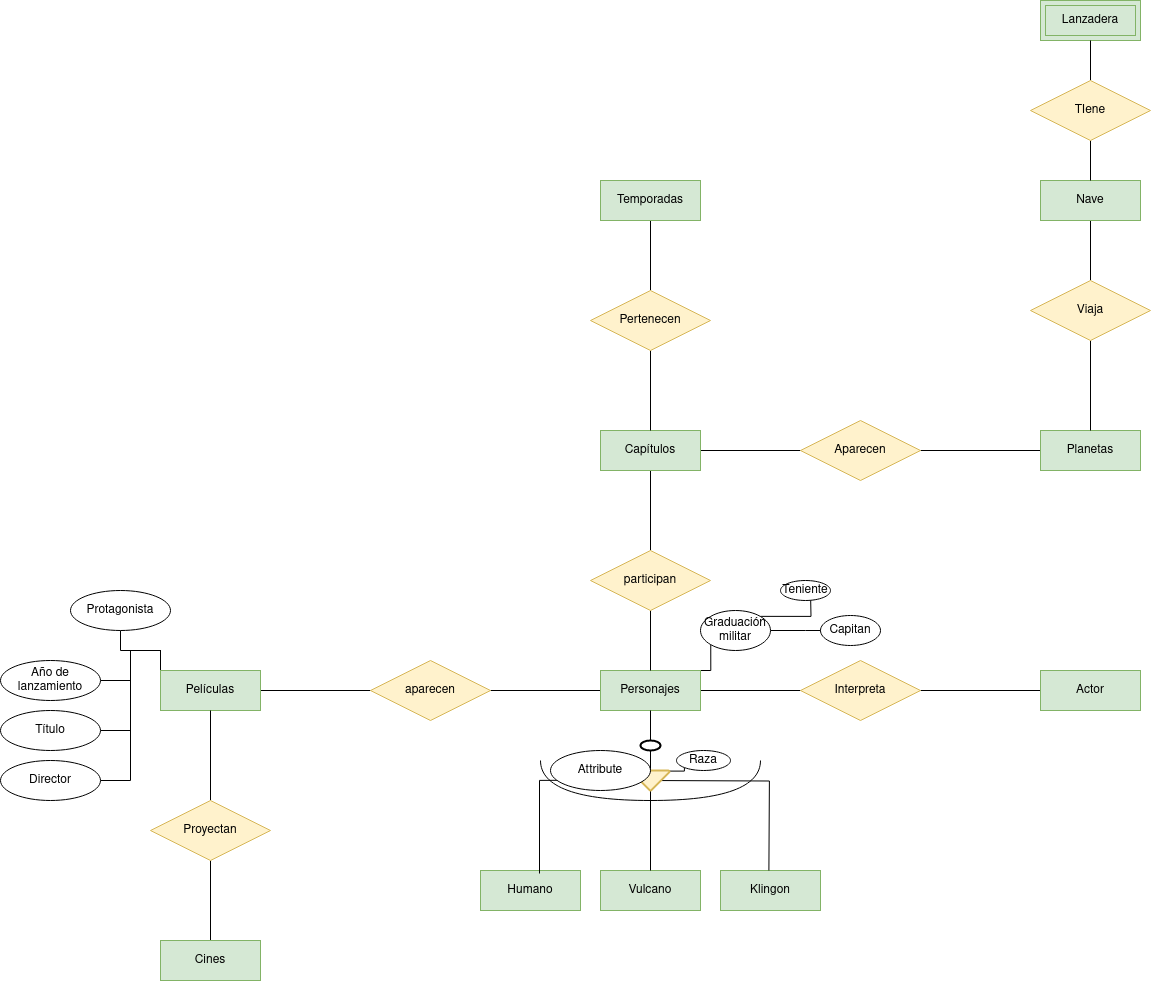

The diagram above was exported from draw.io. Its source (the exported page's mxGraphModel, read from the mxfile embedded in the PNG):
<mxGraphModel dx="2261" dy="1921" grid="1" gridSize="10" guides="1" tooltips="1" connect="1" arrows="1" fold="1" page="1" pageScale="1" pageWidth="827" pageHeight="1169" math="0" shadow="0">
  <root>
    <mxCell id="0" />
    <mxCell id="1" parent="0" />
    <mxCell id="NlpLo_MfJk6tHthNuD0k-22" style="edgeStyle=orthogonalEdgeStyle;rounded=0;orthogonalLoop=1;jettySize=auto;html=1;exitX=1;exitY=0.5;exitDx=0;exitDy=0;entryX=0;entryY=0.5;entryDx=0;entryDy=0;endArrow=none;endFill=0;" parent="1" source="NlpLo_MfJk6tHthNuD0k-1" target="NlpLo_MfJk6tHthNuD0k-20" edge="1">
      <mxGeometry relative="1" as="geometry" />
    </mxCell>
    <mxCell id="NlpLo_MfJk6tHthNuD0k-35" style="edgeStyle=orthogonalEdgeStyle;rounded=0;orthogonalLoop=1;jettySize=auto;html=1;exitX=0;exitY=0.5;exitDx=0;exitDy=0;entryX=1;entryY=0.5;entryDx=0;entryDy=0;endArrow=none;endFill=0;" parent="1" source="NlpLo_MfJk6tHthNuD0k-1" target="NlpLo_MfJk6tHthNuD0k-33" edge="1">
      <mxGeometry relative="1" as="geometry" />
    </mxCell>
    <mxCell id="NlpLo_MfJk6tHthNuD0k-55" style="edgeStyle=orthogonalEdgeStyle;rounded=0;orthogonalLoop=1;jettySize=auto;html=1;exitX=1;exitY=0;exitDx=0;exitDy=0;entryX=0;entryY=1;entryDx=0;entryDy=0;endArrow=none;endFill=0;" parent="1" source="NlpLo_MfJk6tHthNuD0k-1" target="NlpLo_MfJk6tHthNuD0k-54" edge="1">
      <mxGeometry relative="1" as="geometry" />
    </mxCell>
    <mxCell id="NlpLo_MfJk6tHthNuD0k-1" value="Personajes" style="whiteSpace=wrap;html=1;align=center;fillColor=#d5e8d4;strokeColor=#82b366;" parent="1" vertex="1">
      <mxGeometry x="330" y="280" width="100" height="40" as="geometry" />
    </mxCell>
    <mxCell id="NlpLo_MfJk6tHthNuD0k-2" value="Humano" style="whiteSpace=wrap;html=1;align=center;fillColor=#d5e8d4;strokeColor=#82b366;" parent="1" vertex="1">
      <mxGeometry x="210" y="480" width="100" height="40" as="geometry" />
    </mxCell>
    <mxCell id="NlpLo_MfJk6tHthNuD0k-3" value="Vulcano" style="whiteSpace=wrap;html=1;align=center;fillColor=#d5e8d4;strokeColor=#82b366;" parent="1" vertex="1">
      <mxGeometry x="330" y="480" width="100" height="40" as="geometry" />
    </mxCell>
    <mxCell id="NlpLo_MfJk6tHthNuD0k-4" value="Klingon" style="whiteSpace=wrap;html=1;align=center;fillColor=#d5e8d4;strokeColor=#82b366;" parent="1" vertex="1">
      <mxGeometry x="450" y="480" width="100" height="40" as="geometry" />
    </mxCell>
    <mxCell id="NlpLo_MfJk6tHthNuD0k-5" value="" style="strokeWidth=2;html=1;shape=mxgraph.flowchart.start_1;whiteSpace=wrap;" parent="1" vertex="1">
      <mxGeometry x="370" y="350" width="20" height="10" as="geometry" />
    </mxCell>
    <mxCell id="NlpLo_MfJk6tHthNuD0k-6" style="edgeStyle=orthogonalEdgeStyle;rounded=0;orthogonalLoop=1;jettySize=auto;html=1;exitX=0.5;exitY=1;exitDx=0;exitDy=0;entryX=0.5;entryY=0;entryDx=0;entryDy=0;entryPerimeter=0;endArrow=none;endFill=0;" parent="1" source="NlpLo_MfJk6tHthNuD0k-1" target="NlpLo_MfJk6tHthNuD0k-5" edge="1">
      <mxGeometry relative="1" as="geometry" />
    </mxCell>
    <mxCell id="NlpLo_MfJk6tHthNuD0k-9" style="edgeStyle=orthogonalEdgeStyle;rounded=0;orthogonalLoop=1;jettySize=auto;html=1;exitX=0.01;exitY=0.97;exitDx=0;exitDy=0;exitPerimeter=0;entryX=0.59;entryY=0.075;entryDx=0;entryDy=0;endArrow=none;endFill=0;entryPerimeter=0;" parent="1" target="NlpLo_MfJk6tHthNuD0k-2" edge="1">
      <mxGeometry relative="1" as="geometry">
        <mxPoint x="370.0000000000001" y="389.4000000000001" as="sourcePoint" />
        <mxPoint x="268.62" y="470" as="targetPoint" />
      </mxGeometry>
    </mxCell>
    <mxCell id="NlpLo_MfJk6tHthNuD0k-16" style="edgeStyle=orthogonalEdgeStyle;rounded=0;orthogonalLoop=1;jettySize=auto;html=1;exitX=0.22;exitY=0.5;exitDx=0;exitDy=0;exitPerimeter=0;entryX=0.5;entryY=0;entryDx=0;entryDy=0;endArrow=none;endFill=0;" parent="1" edge="1">
      <mxGeometry relative="1" as="geometry">
        <mxPoint x="378.6399999999999" y="390" as="sourcePoint" />
        <mxPoint x="498.4" y="480" as="targetPoint" />
      </mxGeometry>
    </mxCell>
    <mxCell id="NlpLo_MfJk6tHthNuD0k-52" style="edgeStyle=orthogonalEdgeStyle;rounded=0;orthogonalLoop=1;jettySize=auto;html=1;exitX=0.01;exitY=0.97;exitDx=0;exitDy=0;exitPerimeter=0;entryX=0;entryY=1;entryDx=0;entryDy=0;endArrow=none;endFill=0;" parent="1" source="NlpLo_MfJk6tHthNuD0k-7" target="NlpLo_MfJk6tHthNuD0k-18" edge="1">
      <mxGeometry relative="1" as="geometry" />
    </mxCell>
    <mxCell id="NlpLo_MfJk6tHthNuD0k-53" style="edgeStyle=orthogonalEdgeStyle;rounded=0;orthogonalLoop=1;jettySize=auto;html=1;exitX=0.5;exitY=0;exitDx=0;exitDy=0;exitPerimeter=0;entryX=0.5;entryY=0;entryDx=0;entryDy=0;endArrow=none;endFill=0;" parent="1" source="NlpLo_MfJk6tHthNuD0k-7" target="NlpLo_MfJk6tHthNuD0k-3" edge="1">
      <mxGeometry relative="1" as="geometry" />
    </mxCell>
    <mxCell id="NlpLo_MfJk6tHthNuD0k-7" value="" style="strokeWidth=2;html=1;shape=mxgraph.flowchart.extract_or_measurement;whiteSpace=wrap;fillColor=#fff2cc;strokeColor=#d6b656;direction=west;" parent="1" vertex="1">
      <mxGeometry x="361" y="380" width="38" height="20" as="geometry" />
    </mxCell>
    <mxCell id="NlpLo_MfJk6tHthNuD0k-15" value="" style="shape=requiredInterface;html=1;verticalLabelPosition=bottom;sketch=0;direction=south;" parent="1" vertex="1">
      <mxGeometry x="270" y="370" width="220" height="40" as="geometry" />
    </mxCell>
    <mxCell id="NlpLo_MfJk6tHthNuD0k-18" value="Raza" style="ellipse;whiteSpace=wrap;html=1;align=center;" parent="1" vertex="1">
      <mxGeometry x="406" y="360" width="54" height="20" as="geometry" />
    </mxCell>
    <mxCell id="NlpLo_MfJk6tHthNuD0k-23" style="edgeStyle=orthogonalEdgeStyle;rounded=0;orthogonalLoop=1;jettySize=auto;html=1;exitX=1;exitY=0.5;exitDx=0;exitDy=0;entryX=0;entryY=0.5;entryDx=0;entryDy=0;endArrow=none;endFill=0;" parent="1" source="NlpLo_MfJk6tHthNuD0k-20" target="NlpLo_MfJk6tHthNuD0k-21" edge="1">
      <mxGeometry relative="1" as="geometry" />
    </mxCell>
    <mxCell id="NlpLo_MfJk6tHthNuD0k-20" value="Interpreta" style="shape=rhombus;perimeter=rhombusPerimeter;whiteSpace=wrap;html=1;align=center;fillColor=#fff2cc;strokeColor=#d6b656;" parent="1" vertex="1">
      <mxGeometry x="530" y="270" width="120" height="60" as="geometry" />
    </mxCell>
    <mxCell id="NlpLo_MfJk6tHthNuD0k-21" value="Actor" style="whiteSpace=wrap;html=1;align=center;fillColor=#d5e8d4;strokeColor=#82b366;" parent="1" vertex="1">
      <mxGeometry x="770" y="280" width="100" height="40" as="geometry" />
    </mxCell>
    <mxCell id="NlpLo_MfJk6tHthNuD0k-26" style="edgeStyle=orthogonalEdgeStyle;rounded=0;orthogonalLoop=1;jettySize=auto;html=1;exitX=0.5;exitY=1;exitDx=0;exitDy=0;entryX=0.5;entryY=0;entryDx=0;entryDy=0;endArrow=none;endFill=0;" parent="1" source="NlpLo_MfJk6tHthNuD0k-24" target="NlpLo_MfJk6tHthNuD0k-25" edge="1">
      <mxGeometry relative="1" as="geometry" />
    </mxCell>
    <mxCell id="NlpLo_MfJk6tHthNuD0k-42" style="edgeStyle=orthogonalEdgeStyle;rounded=0;orthogonalLoop=1;jettySize=auto;html=1;exitX=1;exitY=0.5;exitDx=0;exitDy=0;entryX=0;entryY=0.5;entryDx=0;entryDy=0;endArrow=none;endFill=0;" parent="1" source="NlpLo_MfJk6tHthNuD0k-24" target="NlpLo_MfJk6tHthNuD0k-41" edge="1">
      <mxGeometry relative="1" as="geometry" />
    </mxCell>
    <mxCell id="NlpLo_MfJk6tHthNuD0k-24" value="Capítulos" style="whiteSpace=wrap;html=1;align=center;fillColor=#d5e8d4;strokeColor=#82b366;" parent="1" vertex="1">
      <mxGeometry x="330" y="40" width="100" height="40" as="geometry" />
    </mxCell>
    <mxCell id="NlpLo_MfJk6tHthNuD0k-27" style="edgeStyle=orthogonalEdgeStyle;rounded=0;orthogonalLoop=1;jettySize=auto;html=1;exitX=0.5;exitY=1;exitDx=0;exitDy=0;entryX=0.5;entryY=0;entryDx=0;entryDy=0;endArrow=none;endFill=0;" parent="1" source="NlpLo_MfJk6tHthNuD0k-25" target="NlpLo_MfJk6tHthNuD0k-1" edge="1">
      <mxGeometry relative="1" as="geometry" />
    </mxCell>
    <mxCell id="NlpLo_MfJk6tHthNuD0k-25" value="participan" style="shape=rhombus;perimeter=rhombusPerimeter;whiteSpace=wrap;html=1;align=center;fillColor=#fff2cc;strokeColor=#d6b656;" parent="1" vertex="1">
      <mxGeometry x="320" y="160" width="120" height="60" as="geometry" />
    </mxCell>
    <mxCell id="NlpLo_MfJk6tHthNuD0k-31" style="edgeStyle=orthogonalEdgeStyle;rounded=0;orthogonalLoop=1;jettySize=auto;html=1;exitX=0.5;exitY=0;exitDx=0;exitDy=0;entryX=0.5;entryY=1;entryDx=0;entryDy=0;endArrow=none;endFill=0;" parent="1" source="NlpLo_MfJk6tHthNuD0k-29" target="NlpLo_MfJk6tHthNuD0k-30" edge="1">
      <mxGeometry relative="1" as="geometry" />
    </mxCell>
    <mxCell id="NlpLo_MfJk6tHthNuD0k-32" style="edgeStyle=orthogonalEdgeStyle;rounded=0;orthogonalLoop=1;jettySize=auto;html=1;exitX=0.5;exitY=1;exitDx=0;exitDy=0;entryX=0.5;entryY=0;entryDx=0;entryDy=0;endArrow=none;endFill=0;" parent="1" source="NlpLo_MfJk6tHthNuD0k-29" target="NlpLo_MfJk6tHthNuD0k-24" edge="1">
      <mxGeometry relative="1" as="geometry" />
    </mxCell>
    <mxCell id="NlpLo_MfJk6tHthNuD0k-29" value="Pertenecen" style="shape=rhombus;perimeter=rhombusPerimeter;whiteSpace=wrap;html=1;align=center;fillColor=#fff2cc;strokeColor=#d6b656;" parent="1" vertex="1">
      <mxGeometry x="320" y="-100" width="120" height="60" as="geometry" />
    </mxCell>
    <mxCell id="NlpLo_MfJk6tHthNuD0k-30" value="Temporadas" style="whiteSpace=wrap;html=1;align=center;fillColor=#d5e8d4;strokeColor=#82b366;" parent="1" vertex="1">
      <mxGeometry x="330" y="-210" width="100" height="40" as="geometry" />
    </mxCell>
    <mxCell id="NlpLo_MfJk6tHthNuD0k-36" style="edgeStyle=orthogonalEdgeStyle;rounded=0;orthogonalLoop=1;jettySize=auto;html=1;exitX=0;exitY=0.5;exitDx=0;exitDy=0;endArrow=none;endFill=0;" parent="1" source="NlpLo_MfJk6tHthNuD0k-33" target="NlpLo_MfJk6tHthNuD0k-34" edge="1">
      <mxGeometry relative="1" as="geometry" />
    </mxCell>
    <mxCell id="NlpLo_MfJk6tHthNuD0k-33" value="aparecen" style="shape=rhombus;perimeter=rhombusPerimeter;whiteSpace=wrap;html=1;align=center;fillColor=#fff2cc;strokeColor=#d6b656;" parent="1" vertex="1">
      <mxGeometry x="100" y="270" width="120" height="60" as="geometry" />
    </mxCell>
    <mxCell id="NlpLo_MfJk6tHthNuD0k-66" style="edgeStyle=orthogonalEdgeStyle;rounded=0;orthogonalLoop=1;jettySize=auto;html=1;exitX=0;exitY=0;exitDx=0;exitDy=0;entryX=0.5;entryY=1;entryDx=0;entryDy=0;endArrow=none;endFill=0;" parent="1" source="NlpLo_MfJk6tHthNuD0k-34" target="NlpLo_MfJk6tHthNuD0k-65" edge="1">
      <mxGeometry relative="1" as="geometry" />
    </mxCell>
    <mxCell id="CXxPrba8woQuisqFLBBX-15" style="edgeStyle=orthogonalEdgeStyle;rounded=0;orthogonalLoop=1;jettySize=auto;html=1;exitX=0;exitY=0;exitDx=0;exitDy=0;entryX=1;entryY=0.5;entryDx=0;entryDy=0;endArrow=none;endFill=0;" edge="1" parent="1" source="NlpLo_MfJk6tHthNuD0k-34" target="CXxPrba8woQuisqFLBBX-12">
      <mxGeometry relative="1" as="geometry" />
    </mxCell>
    <mxCell id="CXxPrba8woQuisqFLBBX-16" style="edgeStyle=orthogonalEdgeStyle;rounded=0;orthogonalLoop=1;jettySize=auto;html=1;exitX=0;exitY=0;exitDx=0;exitDy=0;entryX=1;entryY=0.5;entryDx=0;entryDy=0;endArrow=none;endFill=0;" edge="1" parent="1" source="NlpLo_MfJk6tHthNuD0k-34" target="CXxPrba8woQuisqFLBBX-13">
      <mxGeometry relative="1" as="geometry" />
    </mxCell>
    <mxCell id="CXxPrba8woQuisqFLBBX-17" style="edgeStyle=orthogonalEdgeStyle;rounded=0;orthogonalLoop=1;jettySize=auto;html=1;exitX=0;exitY=0;exitDx=0;exitDy=0;entryX=1;entryY=0.5;entryDx=0;entryDy=0;endArrow=none;endFill=0;" edge="1" parent="1" source="NlpLo_MfJk6tHthNuD0k-34" target="CXxPrba8woQuisqFLBBX-14">
      <mxGeometry relative="1" as="geometry" />
    </mxCell>
    <mxCell id="NlpLo_MfJk6tHthNuD0k-34" value="Películas" style="whiteSpace=wrap;html=1;align=center;fillColor=#d5e8d4;strokeColor=#82b366;" parent="1" vertex="1">
      <mxGeometry x="-110" y="280" width="100" height="40" as="geometry" />
    </mxCell>
    <mxCell id="NlpLo_MfJk6tHthNuD0k-39" style="edgeStyle=orthogonalEdgeStyle;rounded=0;orthogonalLoop=1;jettySize=auto;html=1;exitX=0.5;exitY=1;exitDx=0;exitDy=0;entryX=0.5;entryY=0;entryDx=0;entryDy=0;endArrow=none;endFill=0;" parent="1" source="NlpLo_MfJk6tHthNuD0k-37" target="NlpLo_MfJk6tHthNuD0k-38" edge="1">
      <mxGeometry relative="1" as="geometry" />
    </mxCell>
    <mxCell id="NlpLo_MfJk6tHthNuD0k-40" style="edgeStyle=orthogonalEdgeStyle;rounded=0;orthogonalLoop=1;jettySize=auto;html=1;exitX=0.5;exitY=0;exitDx=0;exitDy=0;entryX=0.5;entryY=1;entryDx=0;entryDy=0;endArrow=none;endFill=0;" parent="1" source="NlpLo_MfJk6tHthNuD0k-37" target="NlpLo_MfJk6tHthNuD0k-34" edge="1">
      <mxGeometry relative="1" as="geometry" />
    </mxCell>
    <mxCell id="NlpLo_MfJk6tHthNuD0k-37" value="Proyectan" style="shape=rhombus;perimeter=rhombusPerimeter;whiteSpace=wrap;html=1;align=center;fillColor=#fff2cc;strokeColor=#d6b656;" parent="1" vertex="1">
      <mxGeometry x="-120" y="410" width="120" height="60" as="geometry" />
    </mxCell>
    <mxCell id="NlpLo_MfJk6tHthNuD0k-38" value="Cines" style="whiteSpace=wrap;html=1;align=center;fillColor=#d5e8d4;strokeColor=#82b366;" parent="1" vertex="1">
      <mxGeometry x="-110" y="550" width="100" height="40" as="geometry" />
    </mxCell>
    <mxCell id="NlpLo_MfJk6tHthNuD0k-44" style="edgeStyle=orthogonalEdgeStyle;rounded=0;orthogonalLoop=1;jettySize=auto;html=1;exitX=1;exitY=0.5;exitDx=0;exitDy=0;entryX=0;entryY=0.5;entryDx=0;entryDy=0;endArrow=none;endFill=0;" parent="1" source="NlpLo_MfJk6tHthNuD0k-41" target="NlpLo_MfJk6tHthNuD0k-43" edge="1">
      <mxGeometry relative="1" as="geometry" />
    </mxCell>
    <mxCell id="NlpLo_MfJk6tHthNuD0k-41" value="Aparecen" style="shape=rhombus;perimeter=rhombusPerimeter;whiteSpace=wrap;html=1;align=center;fillColor=#fff2cc;strokeColor=#d6b656;" parent="1" vertex="1">
      <mxGeometry x="530" y="30" width="120" height="60" as="geometry" />
    </mxCell>
    <mxCell id="NlpLo_MfJk6tHthNuD0k-43" value="Planetas" style="whiteSpace=wrap;html=1;align=center;fillColor=#d5e8d4;strokeColor=#82b366;" parent="1" vertex="1">
      <mxGeometry x="770" y="40" width="100" height="40" as="geometry" />
    </mxCell>
    <mxCell id="NlpLo_MfJk6tHthNuD0k-47" style="edgeStyle=orthogonalEdgeStyle;rounded=0;orthogonalLoop=1;jettySize=auto;html=1;exitX=0.5;exitY=1;exitDx=0;exitDy=0;entryX=0.5;entryY=0;entryDx=0;entryDy=0;endArrow=none;endFill=0;" parent="1" source="NlpLo_MfJk6tHthNuD0k-45" target="NlpLo_MfJk6tHthNuD0k-46" edge="1">
      <mxGeometry relative="1" as="geometry" />
    </mxCell>
    <mxCell id="NlpLo_MfJk6tHthNuD0k-45" value="Nave" style="whiteSpace=wrap;html=1;align=center;fillColor=#d5e8d4;strokeColor=#82b366;" parent="1" vertex="1">
      <mxGeometry x="770" y="-210" width="100" height="40" as="geometry" />
    </mxCell>
    <mxCell id="NlpLo_MfJk6tHthNuD0k-48" style="edgeStyle=orthogonalEdgeStyle;rounded=0;orthogonalLoop=1;jettySize=auto;html=1;exitX=0.5;exitY=1;exitDx=0;exitDy=0;endArrow=none;endFill=0;" parent="1" source="NlpLo_MfJk6tHthNuD0k-46" target="NlpLo_MfJk6tHthNuD0k-43" edge="1">
      <mxGeometry relative="1" as="geometry" />
    </mxCell>
    <mxCell id="NlpLo_MfJk6tHthNuD0k-46" value="Viaja" style="shape=rhombus;perimeter=rhombusPerimeter;whiteSpace=wrap;html=1;align=center;fillColor=#fff2cc;strokeColor=#d6b656;" parent="1" vertex="1">
      <mxGeometry x="760" y="-110" width="120" height="60" as="geometry" />
    </mxCell>
    <mxCell id="NlpLo_MfJk6tHthNuD0k-51" style="edgeStyle=orthogonalEdgeStyle;rounded=0;orthogonalLoop=1;jettySize=auto;html=1;exitX=0.5;exitY=1;exitDx=0;exitDy=0;exitPerimeter=0;entryX=0.5;entryY=1;entryDx=0;entryDy=0;entryPerimeter=0;endArrow=none;endFill=0;" parent="1" source="NlpLo_MfJk6tHthNuD0k-5" target="NlpLo_MfJk6tHthNuD0k-7" edge="1">
      <mxGeometry relative="1" as="geometry" />
    </mxCell>
    <mxCell id="NlpLo_MfJk6tHthNuD0k-56" style="edgeStyle=orthogonalEdgeStyle;rounded=0;orthogonalLoop=1;jettySize=auto;html=1;exitX=1;exitY=0;exitDx=0;exitDy=0;" parent="1" source="NlpLo_MfJk6tHthNuD0k-54" edge="1">
      <mxGeometry relative="1" as="geometry">
        <mxPoint x="540" y="200" as="targetPoint" />
      </mxGeometry>
    </mxCell>
    <mxCell id="NlpLo_MfJk6tHthNuD0k-58" style="edgeStyle=orthogonalEdgeStyle;rounded=0;orthogonalLoop=1;jettySize=auto;html=1;exitX=1;exitY=0.5;exitDx=0;exitDy=0;" parent="1" source="NlpLo_MfJk6tHthNuD0k-54" edge="1">
      <mxGeometry relative="1" as="geometry">
        <mxPoint x="570" y="240" as="targetPoint" />
      </mxGeometry>
    </mxCell>
    <mxCell id="NlpLo_MfJk6tHthNuD0k-54" value="Graduación&lt;br&gt;militar" style="ellipse;whiteSpace=wrap;html=1;align=center;" parent="1" vertex="1">
      <mxGeometry x="430" y="220" width="70" height="40" as="geometry" />
    </mxCell>
    <mxCell id="NlpLo_MfJk6tHthNuD0k-57" value="Teniente" style="ellipse;whiteSpace=wrap;html=1;align=center;" parent="1" vertex="1">
      <mxGeometry x="510" y="190" width="50" height="20" as="geometry" />
    </mxCell>
    <mxCell id="NlpLo_MfJk6tHthNuD0k-59" value="Capitan" style="ellipse;whiteSpace=wrap;html=1;align=center;" parent="1" vertex="1">
      <mxGeometry x="550" y="225" width="60" height="30" as="geometry" />
    </mxCell>
    <mxCell id="NlpLo_MfJk6tHthNuD0k-65" value="Protagonista" style="ellipse;whiteSpace=wrap;html=1;align=center;" parent="1" vertex="1">
      <mxGeometry x="-200" y="200" width="100" height="40" as="geometry" />
    </mxCell>
    <mxCell id="CXxPrba8woQuisqFLBBX-5" value="Lanzadera" style="shape=ext;margin=3;double=1;whiteSpace=wrap;html=1;align=center;fillColor=#d5e8d4;strokeColor=#82b366;" vertex="1" parent="1">
      <mxGeometry x="770" y="-390" width="100" height="40" as="geometry" />
    </mxCell>
    <mxCell id="CXxPrba8woQuisqFLBBX-7" style="edgeStyle=orthogonalEdgeStyle;rounded=0;orthogonalLoop=1;jettySize=auto;html=1;exitX=0.5;exitY=1;exitDx=0;exitDy=0;entryX=0.5;entryY=0;entryDx=0;entryDy=0;endArrow=none;endFill=0;" edge="1" parent="1" source="CXxPrba8woQuisqFLBBX-6" target="NlpLo_MfJk6tHthNuD0k-45">
      <mxGeometry relative="1" as="geometry" />
    </mxCell>
    <mxCell id="CXxPrba8woQuisqFLBBX-8" style="edgeStyle=orthogonalEdgeStyle;rounded=0;orthogonalLoop=1;jettySize=auto;html=1;exitX=0.5;exitY=0;exitDx=0;exitDy=0;entryX=0.5;entryY=1;entryDx=0;entryDy=0;endArrow=none;endFill=0;" edge="1" parent="1" source="CXxPrba8woQuisqFLBBX-6" target="CXxPrba8woQuisqFLBBX-5">
      <mxGeometry relative="1" as="geometry" />
    </mxCell>
    <mxCell id="CXxPrba8woQuisqFLBBX-6" value="TIene" style="shape=rhombus;perimeter=rhombusPerimeter;whiteSpace=wrap;html=1;align=center;fillColor=#fff2cc;strokeColor=#d6b656;" vertex="1" parent="1">
      <mxGeometry x="760" y="-310" width="120" height="60" as="geometry" />
    </mxCell>
    <mxCell id="CXxPrba8woQuisqFLBBX-11" value="Attribute" style="ellipse;whiteSpace=wrap;html=1;align=center;" vertex="1" parent="1">
      <mxGeometry x="280" y="360" width="100" height="40" as="geometry" />
    </mxCell>
    <mxCell id="CXxPrba8woQuisqFLBBX-12" value="&lt;div&gt;Año de &lt;br&gt;&lt;/div&gt;&lt;div&gt;lanzamiento&lt;br&gt;&lt;/div&gt;" style="ellipse;whiteSpace=wrap;html=1;align=center;" vertex="1" parent="1">
      <mxGeometry x="-270" y="270" width="100" height="40" as="geometry" />
    </mxCell>
    <mxCell id="CXxPrba8woQuisqFLBBX-13" value="Título" style="ellipse;whiteSpace=wrap;html=1;align=center;" vertex="1" parent="1">
      <mxGeometry x="-270" y="320" width="100" height="40" as="geometry" />
    </mxCell>
    <mxCell id="CXxPrba8woQuisqFLBBX-14" value="Director" style="ellipse;whiteSpace=wrap;html=1;align=center;" vertex="1" parent="1">
      <mxGeometry x="-270" y="370" width="100" height="40" as="geometry" />
    </mxCell>
  </root>
</mxGraphModel>